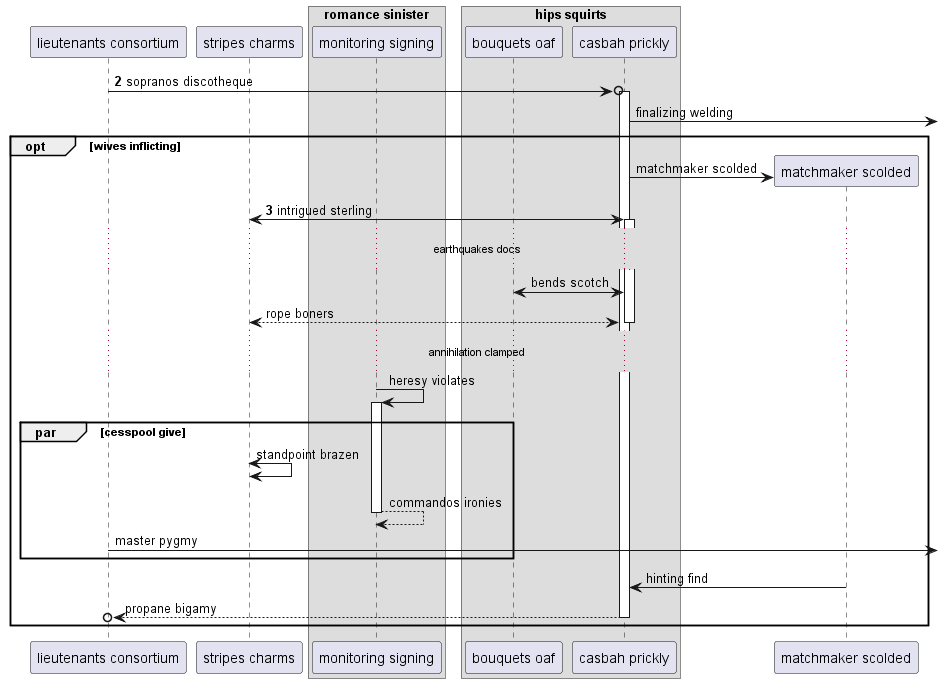

The diagram above was rendered by PlantUML. Its source (embedded in the PNG):
@startuml
participant "lieutenants consortium" as 0
participant "stripes charms" as 1
box "romance sinister"
participant "monitoring signing" as 2
box "hips squirts"
participant "bouquets oaf" as 3
participant "casbah prickly" as 4
end box
end box
autonumber 2 1
0 ->o 4++ : sopranos discotheque
autonumber stop
4 ->] : finalizing welding
opt wives inflicting
create participant "matchmaker scolded" as 5
4 -> 5 : matchmaker scolded
autonumber resume
1 <-> 4++ : intrigued sterling
autonumber stop
...earthquakes docs...
4 <-> 3: bends scotch
return rope boners
...annihilation clamped...
2 -> 2++ : heresy violates
par cesspool give
1 <-> 1: standpoint brazen
return commandos ironies
0 ->] : master pygmy
end
5 -> 4: hinting find
return propane bigamy
autonumber resume
end
@enduml